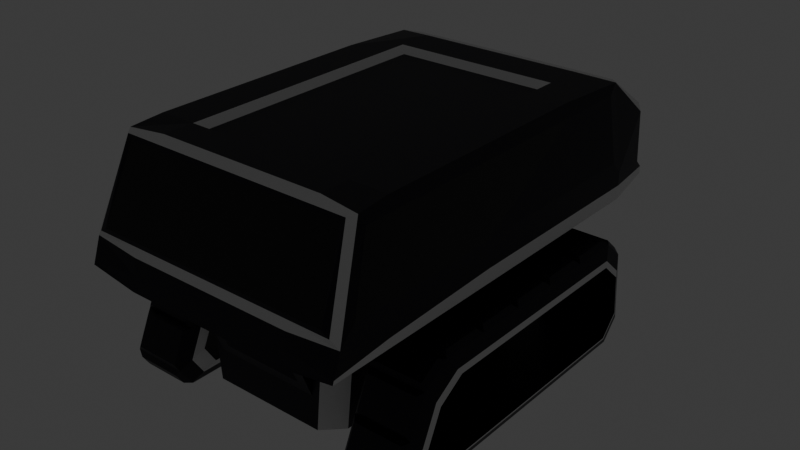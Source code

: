 # Source: Tank_Track.blend  (saved by Blender 4.1.24; exported with 4.5.12 LTS)
import bpy
from mathutils import Matrix  # noqa: F401  (used for matrix-valued properties, if any)

bpy.ops.wm.read_factory_settings(use_empty=True)
scene = bpy.context.scene
scene.name = 'Scene'

# ---- collections
col_modeling = bpy.data.collections.new('Modeling'); scene.collection.children.link(col_modeling)
col_export = bpy.data.collections.new('Export'); scene.collection.children.link(col_export)

# ---- materials (node trees are filled in below, after node groups)
mat_material_004 = bpy.data.materials.new('Material.004')
mat_material_004.alpha_threshold = 0.0
mat_material_004.use_transparent_shadow = False
mat_material_004.roughness = 0.5
mat_material_004.line_color = (0.0, 0.0, 0.0, 1.0)
mat_material_005 = bpy.data.materials.new('Material.005')
mat_material_005.use_transparent_shadow = False
mat_material_006 = bpy.data.materials.new('Material.006')
mat_material_006.use_transparent_shadow = False
mat_material_007 = bpy.data.materials.new('Material.007')
mat_material_007.use_transparent_shadow = False
mat_material = bpy.data.materials.new('Material')
mat_material.alpha_threshold = 0.0
mat_material.use_transparent_shadow = False
mat_material.roughness = 0.5
mat_material.line_color = (0.0, 0.0, 0.0, 1.0)
mat_material_001 = bpy.data.materials.new('Material.001')
mat_material_001.use_transparent_shadow = False

# ---- material node trees
mat_material_004.use_nodes = True; mat_material_004.node_tree.nodes.clear()
_N = mat_material_004.node_tree.nodes; _L = mat_material_004.node_tree.links
n0 = _N.new('ShaderNodeOutputMaterial'); n0.name = 'Material Output'; n0.location = (300, 300)
n1 = _N.new('ShaderNodeBsdfPrincipled'); n1.name = 'Principled BSDF'; n1.location = (10, 300)
n1.inputs[0].default_value = (0.001203, 0.0, 0.00664, 1.0)
n1.inputs[3].default_value = 1.45
_L.new(n1.outputs[0], n0.inputs[0])
n0.is_active_output = True
mat_material_005.use_nodes = True; mat_material_005.node_tree.nodes.clear()
_N = mat_material_005.node_tree.nodes; _L = mat_material_005.node_tree.links
n0 = _N.new('ShaderNodeBsdfPrincipled'); n0.name = 'Principled BSDF'; n0.location = (10, 300)
n1 = _N.new('ShaderNodeOutputMaterial'); n1.name = 'Material Output'; n1.location = (300, 300)
_L.new(n0.outputs[0], n1.inputs[0])
n1.is_active_output = True
mat_material_006.use_nodes = True; mat_material_006.node_tree.nodes.clear()
_N = mat_material_006.node_tree.nodes; _L = mat_material_006.node_tree.links
n0 = _N.new('ShaderNodeBsdfPrincipled'); n0.name = 'Principled BSDF'; n0.location = (10, 300)
n0.inputs[0].default_value = (0.0, 0.0, 0.0, 1.0)
n1 = _N.new('ShaderNodeOutputMaterial'); n1.name = 'Material Output'; n1.location = (300, 300)
_L.new(n0.outputs[0], n1.inputs[0])
n1.is_active_output = True
mat_material_007.use_nodes = True; mat_material_007.node_tree.nodes.clear()
_N = mat_material_007.node_tree.nodes; _L = mat_material_007.node_tree.links
n0 = _N.new('ShaderNodeBsdfPrincipled'); n0.name = 'Principled BSDF'; n0.location = (10, 300)
n0.inputs[0].default_value = (0.8001, 0.0, 0.5116, 1.0)
n0.inputs[27].default_value = (1.0, 0.0, 0.4941, 1.0)
n0.inputs[28].default_value = 10.0
n1 = _N.new('ShaderNodeOutputMaterial'); n1.name = 'Material Output'; n1.location = (300, 300)
_L.new(n0.outputs[0], n1.inputs[0])
n1.is_active_output = True
mat_material.use_nodes = True; mat_material.node_tree.nodes.clear()
_N = mat_material.node_tree.nodes; _L = mat_material.node_tree.links
n0 = _N.new('ShaderNodeOutputMaterial'); n0.name = 'Material Output'; n0.location = (300, 300)
n1 = _N.new('ShaderNodeBsdfPrincipled'); n1.name = 'Principled BSDF'; n1.location = (10, 300)
n1.inputs[0].default_value = (0.001203, 0.0, 0.00664, 1.0)
n1.inputs[3].default_value = 1.45
_L.new(n1.outputs[0], n0.inputs[0])
n0.is_active_output = True
mat_material_001.use_nodes = True; mat_material_001.node_tree.nodes.clear()
_N = mat_material_001.node_tree.nodes; _L = mat_material_001.node_tree.links
n0 = _N.new('ShaderNodeBsdfPrincipled'); n0.name = 'Principled BSDF'; n0.location = (10, 300)
n1 = _N.new('ShaderNodeOutputMaterial'); n1.name = 'Material Output'; n1.location = (300, 300)
_L.new(n0.outputs[0], n1.inputs[0])
n1.is_active_output = True

# ---- world
world_world = bpy.data.worlds.new('World'); scene.world = world_world
world_world.use_nodes = True; world_world.node_tree.nodes.clear()
_N = world_world.node_tree.nodes; _L = world_world.node_tree.links
n0 = _N.new('ShaderNodeOutputWorld'); n0.name = 'World Output'; n0.location = (300, 300)
n1 = _N.new('ShaderNodeBackground'); n1.name = 'Background'; n1.location = (10, 300)
n1.inputs[0].default_value = (0.05088, 0.05088, 0.05088, 1.0)
_L.new(n1.outputs[0], n0.inputs[0])
n0.is_active_output = True
world_world.color = (0.05088, 0.05088, 0.05088)
world_world.use_sun_shadow = False
world_world.sun_shadow_jitter_overblur = 0.0

# ---- meshes
me_cube_010 = bpy.data.meshes.new('Cube.010')
me_cube_010.from_pydata([(1.097, -2.064, 3.125), (0.0, -2.064, 3.494), (1.095, 3.112, 3.123), (0.0, 3.112, 3.494), (0.0, 3.112, -0.1104), (1.095, 3.112, 0.261), (1.097, -2.064, 0.2585), (0.0, -2.064, -0.1106), (1.802, 3.112, 1.692), (1.804, -2.064, 1.692), (0.598, -2.064, 3.391), (0.5982, 3.112, 3.392), (1.609, 3.112, 2.504), (1.607, -2.064, 2.503), (1.609, 3.112, 0.8795), (1.607, -2.064, 0.8805), (0.598, -2.064, -0.007589), (0.5982, 3.112, -0.008217), (1.094, 2.875, 3.121), (1.097, -1.829, 3.125), (0.0, -1.829, 3.494), (0.0, 2.875, 3.494), (0.0, 2.875, -0.1104), (0.0, -1.829, -0.1105), (1.097, -1.829, 0.2586), (1.094, 2.875, 0.2633), (1.804, -1.829, 1.692), (1.801, 2.875, 1.692), (0.598, -1.829, 3.392), (0.5985, 2.875, 3.393), (1.611, 2.875, 2.506), (1.607, -1.829, 2.503), (1.611, 2.875, 0.8782), (1.607, -1.829, 0.8804), (0.5985, 2.875, -0.009036), (0.598, -1.829, -0.007639), (0.0, 3.112, 1.692)], [], [(13, 31, 19, 0), (10, 0, 19, 28), (25, 5, 14, 32), (36, 3, 11), (1, 10, 28, 20), (9, 26, 31, 13), (15, 33, 26, 9), (4, 17, 34, 22), (6, 24, 33, 15), (17, 5, 25, 34), (32, 14, 8, 27), (23, 35, 16, 7), (27, 8, 12, 30), (35, 24, 6, 16), (21, 29, 11, 3), (29, 18, 2, 11), (35, 23, 22, 34), (25, 32, 33, 24), (27, 30, 31, 26), (29, 21, 20, 28), (32, 27, 26, 33), (24, 35, 34, 25), (30, 18, 19, 31), (18, 29, 28, 19), (30, 12, 2, 18), (11, 2, 36), (2, 12, 36), (12, 8, 36), (8, 14, 36), (14, 5, 36), (5, 17, 36), (17, 4, 36)])
me_cube_010.polygons.foreach_set('use_smooth', [True] * 32)
me_cube_010.polygons.foreach_set('material_index', [1, 1, 1, 2, 1, 1, 1, 1, 1, 1, 1, 1, 1, 1, 1, 1, 2, 2, 2, 2, 2, 2, 2, 2, 1, 2, 2, 2, 2, 2, 2, 2])
_uv = me_cube_010.uv_layers.new(name='UVMap')
_uv.uv.foreach_set('vector', [0.0, 0.0, 0.0, 0.0, 0.0, 0.0, 0.0, 0.0, 0.0, 0.0, 0.0, 0.0, 0.0, 0.0, 0.0, 0.0, 0.0, 0.0, 0.0, 0.0, 0.0, 0.0, 0.0, 0.0, 0.0, 0.0, 0.0, 0.0, 0.0, 0.0, 0.0, 0.0, 0.0, 0.0, 0.0, 0.0, 0.0, 0.0, 0.0, 0.0, 0.0, 0.0, 0.0, 0.0, 0.0, 0.0, 0.0, 0.0, 0.0, 0.0, 0.0, 0.0, 0.0, 0.0, 0.0, 0.0, 0.0, 0.0, 0.0, 0.0, 0.0, 0.0, 0.0, 0.0, 0.0, 0.0, 0.0, 0.0, 0.0, 0.0, 0.0, 0.0, 0.0, 0.0, 0.0, 0.0, 0.0, 0.0, 0.0, 0.0, 0.0, 0.0, 0.0, 0.0, 0.0, 0.0, 0.0, 0.0, 0.0, 0.0, 0.0, 0.0, 0.0, 0.0, 0.0, 0.0, 0.0, 0.0, 0.0, 0.0, 0.0, 0.0, 0.0, 0.0, 0.0, 0.0, 0.0, 0.0, 0.0, 0.0, 0.0, 0.0, 0.0, 0.0, 0.0, 0.0, 0.0, 0.0, 0.0, 0.0, 0.0, 0.0, 0.0, 0.0, 0.0, 0.0, 0.0, 0.0, 0.0, 0.0, 0.0, 0.0, 0.0, 0.0, 0.0, 0.0, 0.0, 0.0, 0.0, 0.0, 0.0, 0.0, 0.0, 0.0, 0.0, 0.0, 0.0, 0.0, 0.0, 0.0, 0.0, 0.0, 0.0, 0.0, 0.0, 0.0, 0.0, 0.0, 0.0, 0.0, 0.0, 0.0, 0.0, 0.0, 0.0, 0.0, 0.0, 0.0, 0.0, 0.0, 0.0, 0.0, 0.0, 0.0, 0.0, 0.0, 0.0, 0.0, 0.0, 0.0, 0.0, 0.0, 0.0, 0.0, 0.0, 0.0, 0.0, 0.0, 0.0, 0.0, 0.0, 0.0, 0.0, 0.0, 0.0, 0.0, 0.0, 0.0, 0.0, 0.0, 0.0, 0.0, 0.0, 0.0, 0.0, 0.0, 0.0, 0.0, 0.0, 0.0, 0.0, 0.0, 0.0, 0.0, 0.0, 0.0, 0.0, 0.0, 0.0, 0.0, 0.0, 0.0, 0.0, 0.0, 0.0, 0.0, 0.0, 0.0, 0.0, 0.0, 0.0, 0.0, 0.0, 0.0, 0.0, 0.0, 0.0, 0.0, 0.0, 0.0])
me_cube_010.materials.append(mat_material_004)
me_cube_010.materials.append(mat_material_005)
me_cube_010.materials.append(mat_material_006)
me_cube_010.update()
me_cube_009 = bpy.data.meshes.new('Cube.009')
me_cube_009.from_pydata([(1.105, 2.887, 3.185), (0.0, 2.887, 3.553), (0.0, 2.887, -0.1689), (1.105, 2.887, 0.1992), (1.86, 2.887, 1.692), (0.9628, -2.563, 2.993), (0.0, -2.563, 3.31), (0.9628, -2.563, 0.3912), (0.0, -2.563, 0.07433), (1.618, -2.563, 1.692), (0.0, -2.015, 1.692), (0.0, -1.397, 3.295), (0.0, -1.397, 0.08912), (0.9554, -1.404, 2.983), (0.9554, -1.404, 0.4011), (1.604, -1.398, 1.692), (0.5998, 2.887, 3.455), (0.5209, -2.563, 3.223), (0.5158, -1.393, 3.208), (1.656, 2.887, 2.55), (1.435, -2.563, 2.436), (1.418, -1.384, 2.427), (1.656, 2.887, 0.8335), (1.435, -2.563, 0.948), (1.418, -1.384, 0.9571), (0.5998, 2.887, -0.07101), (0.5209, -2.563, 0.1608), (0.5158, -1.393, 0.176), (0.2584, -1.393, 3.272), (1.557, -1.387, 1.33), (0.7527, -1.398, 0.2765), (1.202, -1.392, 2.749), (0.7527, -1.398, 3.107), (1.557, -1.387, 2.053), (1.202, -1.392, 0.6347), (0.2584, -1.393, 0.1118), (1.108, -2.393, 3.188), (1.046, -2.535, 3.105), (0.0, -2.535, 3.45), (0.0, -2.393, 3.554), (1.108, -2.393, 0.1954), (1.046, -2.535, 0.279), (0.0, -2.393, -0.1697), (0.0, -2.535, -0.06594), (1.862, -2.393, 1.692), (1.758, -2.535, 1.692), (0.5662, -2.535, 3.356), (0.5996, -2.393, 3.454), (1.56, -2.535, 2.501), (1.652, -2.393, 2.548), (1.56, -2.535, 0.8831), (1.652, -2.393, 0.8354), (0.5662, -2.535, 0.0278), (0.5996, -2.393, -0.07039)], [], [(39, 47, 16, 1), (48, 37, 5, 20), (40, 3, 22, 51), (44, 4, 19, 49), (41, 50, 23, 7), (45, 48, 20, 9), (52, 41, 7, 26), (37, 46, 17, 5), (7, 14, 30), (6, 11, 28), (5, 13, 31), (9, 15, 29), (10, 13, 32, 18, 28, 11), (10, 14, 34, 24, 29, 15), (10, 12, 35, 27, 30, 14), (10, 15, 33, 21, 31, 13), (17, 18, 32), (47, 36, 0, 16), (46, 38, 6, 17), (20, 21, 33), (51, 22, 4, 44), (23, 24, 34), (25, 3, 40, 53), (2, 25, 53, 42), (26, 27, 35), (50, 45, 9, 23), (43, 52, 26, 8), (27, 26, 30), (26, 7, 30), (18, 17, 28), (17, 6, 28), (21, 20, 31), (20, 5, 31), (24, 23, 29), (23, 9, 29), (13, 5, 32), (5, 17, 32), (15, 9, 33), (9, 20, 33), (14, 7, 34), (7, 23, 34), (12, 8, 35), (8, 26, 35), (47, 39, 38, 46), (51, 44, 45, 50), (53, 40, 41, 52), (49, 36, 37, 48), (36, 47, 46, 37), (44, 49, 48, 45), (40, 51, 50, 41), (42, 53, 52, 43), (49, 19, 0, 36)])
me_cube_009.polygons.foreach_set('use_smooth', [True] * 52)
me_cube_009.polygons.foreach_set('material_index', [2, 2, 2, 2, 2, 2, 2, 2, 2, 2, 2, 2, 3, 3, 3, 3, 2, 2, 2, 2, 2, 2, 2, 2, 2, 2, 2, 2, 2, 2, 2, 2, 2, 2, 2, 2, 2, 2, 2, 2, 2, 2, 2, 1, 1, 1, 1, 1, 1, 1, 1, 2])
_k = set([(5, 17), (5, 20), (6, 17), (7, 23), (7, 26), (8, 26), (9, 20), (9, 23), (11, 28), (12, 35), (13, 31), (13, 32), (14, 30), (14, 34), (15, 29), (15, 33), (18, 28), (18, 32), (21, 31), (21, 33), (24, 29), (24, 34), (27, 30), (27, 35), (36, 47), (36, 49), (37, 46), (37, 48), (38, 46), (39, 47), (40, 51), (40, 53), (41, 50), (41, 52), (42, 53), (43, 52), (44, 49), (44, 51), (45, 48), (45, 50)])
me_cube_009.attributes.new('sharp_edge', 'BOOLEAN', 'EDGE').data.foreach_set('value', [ (min(e.vertices), max(e.vertices)) in _k for e in me_cube_009.edges])
_uv = me_cube_009.uv_layers.new(name='UVMap')
_uv.uv.foreach_set('vector', [0.0, 0.0, 0.0, 0.0, 0.0, 0.0, 0.0, 0.0, 0.0, 0.0, 0.0, 0.0, 0.0, 0.0, 0.0, 0.0, 0.0, 0.0, 0.0, 0.0, 0.0, 0.0, 0.0, 0.0, 0.0, 0.0, 0.0, 0.0, 0.0, 0.0, 0.0, 0.0, 0.0, 0.0, 0.0, 0.0, 0.0, 0.0, 0.0, 0.0, 0.0, 0.0, 0.0, 0.0, 0.0, 0.0, 0.0, 0.0, 0.0, 0.0, 0.0, 0.0, 0.0, 0.0, 0.0, 0.0, 0.0, 0.0, 0.0, 0.0, 0.0, 0.0, 0.0, 0.0, 0.0, 0.0, 0.0, 0.0, 0.0, 0.0, 0.0, 0.0, 0.0, 0.0, 0.0, 0.0, 0.0, 0.0, 0.0, 0.0, 0.0, 0.0, 0.0, 0.0, 0.0, 0.0, 0.0, 0.0, 0.0, 0.0, 0.0, 0.0, 0.0, 0.0, 0.0, 0.0, 0.0, 0.0, 0.0, 0.0, 0.0, 0.0, 0.0, 0.0, 0.0, 0.0, 0.0, 0.0, 0.0, 0.0, 0.0, 0.0, 0.0, 0.0, 0.0, 0.0, 0.0, 0.0, 0.0, 0.0, 0.0, 0.0, 0.0, 0.0, 0.0, 0.0, 0.0, 0.0, 0.0, 0.0, 0.0, 0.0, 0.0, 0.0, 0.0, 0.0, 0.0, 0.0, 0.0, 0.0, 0.0, 0.0, 0.0, 0.0, 0.0, 0.0, 0.0, 0.0, 0.0, 0.0, 0.0, 0.0, 0.0, 0.0, 0.0, 0.0, 0.0, 0.0, 0.0, 0.0, 0.0, 0.0, 0.0, 0.0, 0.0, 0.0, 0.0, 0.0, 0.0, 0.0, 0.0, 0.0, 0.0, 0.0, 0.0, 0.0, 0.0, 0.0, 0.0, 0.0, 0.0, 0.0, 0.0, 0.0, 0.0, 0.0, 0.0, 0.0, 0.0, 0.0, 0.0, 0.0, 0.0, 0.0, 0.0, 0.0, 0.0, 0.0, 0.0, 0.0, 0.0, 0.0, 0.0, 0.0, 0.0, 0.0, 0.0, 0.0, 0.0, 0.0, 0.0, 0.0, 0.0, 0.0, 0.0, 0.0, 0.0, 0.0, 0.0, 0.0, 0.0, 0.0, 0.0, 0.0, 0.0, 0.0, 0.0, 0.0, 0.0, 0.0, 0.0, 0.0, 0.0, 0.0, 0.0, 0.0, 0.0, 0.0, 0.0, 0.0, 0.0, 0.0, 0.0, 0.0, 0.0, 0.0, 0.0, 0.0, 0.0, 0.0, 0.0, 0.0, 0.0, 0.0, 0.0, 0.0, 0.0, 0.0, 0.0, 0.0, 0.0, 0.0, 0.0, 0.0, 0.0, 0.0, 0.0, 0.0, 0.0, 0.0, 0.0, 0.0, 0.0, 0.0, 0.0, 0.0, 0.0, 0.0, 0.0, 0.0, 0.0, 0.0, 0.0, 0.0, 0.0, 0.0, 0.0, 0.0, 0.0, 0.0, 0.0, 0.0, 0.0, 0.0, 0.0, 0.0, 0.0, 0.0, 0.0, 0.0, 0.0, 0.0, 0.0, 0.0, 0.0, 0.0, 0.0, 0.0, 0.0, 0.0, 0.0, 0.0, 0.0, 0.0, 0.0, 0.0, 0.0, 0.0, 0.0, 0.0, 0.0, 0.0, 0.0, 0.0, 0.0, 0.0, 0.0, 0.0, 0.0, 0.0, 0.0, 0.0, 0.0, 0.0, 0.0, 0.0, 0.0, 0.0, 0.0, 0.0, 0.0, 0.0, 0.0, 0.0, 0.0, 0.0, 0.0, 0.0, 0.0, 0.0, 0.0, 0.0, 0.0, 0.0, 0.0, 0.0, 0.0, 0.0, 0.0, 0.0, 0.0, 0.0, 0.0, 0.0, 0.0, 0.0, 0.0, 0.0, 0.0, 0.0, 0.0, 0.0, 0.0, 0.0, 0.0, 0.0, 0.0, 0.0, 0.0, 0.0, 0.0, 0.0, 0.0, 0.0])
me_cube_009.materials.append(mat_material_004)
me_cube_009.materials.append(mat_material_005)
me_cube_009.materials.append(mat_material_006)
me_cube_009.materials.append(mat_material_007)
me_cube_009.update()
me_cube_008 = bpy.data.meshes.new('Cube.008')
me_cube_008.from_pydata([(1.045, -1.219, 2.907), (0.0, -1.219, 3.295), (1.058, 3.207, 2.922), (0.0, 3.207, 3.314), (0.0, 3.207, 0.1538), (1.058, 3.207, 0.4617), (1.045, -1.219, 0.4766), (0.0, -1.219, 0.08903), (0.0, 3.207, 1.692), (1.623, 3.207, 1.692), (1.603, -1.219, 1.692), (0.0, -1.219, 1.692), (0.0, 3.207, 2.461), (1.473, 3.207, 2.371), (1.456, -1.219, 2.363), (0.0, -1.219, 2.461), (0.5892, -1.219, 3.183), (0.5964, 3.207, 3.201), (0.5892, -1.219, 0.2013), (0.5626, 3.207, 0.2686), (0.8563, -1.219, 1.692), (0.8563, 3.207, 1.692), (0.7094, -1.219, 2.404), (0.7094, 3.207, 2.404), (1.473, 3.207, 1.013), (1.456, -1.219, 1.021), (0.0, -1.219, 0.9229), (0.0, 3.207, 0.9229), (0.7094, 3.207, 0.9803), (0.7094, -1.219, 0.9803), (1.057, 2.98, 2.921), (1.046, -0.9929, 2.908), (0.0, -0.9929, 3.296), (0.0, 2.98, 3.313), (0.0, 2.979, 0.1505), (0.0, -0.9906, 0.09237), (1.046, -0.993, 0.4758), (1.057, 2.98, 0.4625), (1.604, -0.993, 1.692), (1.621, 2.98, 1.692), (1.473, 2.98, 2.371), (1.457, -0.9929, 2.364), (0.564, 2.979, 0.2652), (0.5879, -0.9899, 0.2047), (0.5896, -0.9929, 3.184), (0.5961, 2.98, 3.2), (1.473, 2.98, 1.013), (1.457, -0.993, 1.02), (2.144, -0.9994, -3.163), (2.155, 2.973, -3.176), (2.57, 2.973, -2.626), (2.554, -0.9994, -2.618)], [], [(14, 41, 31, 0), (23, 12, 3, 17), (16, 0, 31, 44), (22, 14, 0, 16), (37, 5, 24, 46), (29, 25, 10, 20), (28, 27, 8, 21), (20, 10, 14, 22), (10, 38, 41, 14), (21, 8, 12, 23), (9, 21, 23, 13), (11, 20, 22, 15), (24, 28, 21, 9), (26, 29, 20, 11), (6, 36, 47, 25), (15, 22, 16, 1), (13, 23, 17, 2), (1, 16, 44, 32), (7, 18, 29, 26), (5, 19, 28, 24), (19, 4, 27, 28), (25, 47, 38, 10), (18, 6, 25, 29), (19, 5, 37, 42), (4, 19, 42, 34), (35, 43, 18, 7), (46, 24, 9, 39), (39, 9, 13, 40), (43, 36, 6, 18), (33, 45, 17, 3), (45, 30, 2, 17), (46, 47, 51, 50), (45, 33, 32, 44), (43, 35, 34, 42), (39, 40, 41, 38), (46, 39, 38, 47), (36, 43, 42, 37), (40, 30, 31, 41), (30, 45, 44, 31), (40, 13, 2, 30), (36, 37, 49, 48), (47, 36, 48, 51), (37, 46, 50, 49)])
me_cube_008.polygons.foreach_set('use_smooth', [True] * 43)
me_cube_008.polygons.foreach_set('material_index', [1, 2, 1, 2, 1, 2, 2, 2, 1, 2, 2, 2, 2, 2, 1, 2, 2, 1, 2, 2, 2, 1, 2, 1, 1, 1, 1, 1, 1, 1, 1, 2, 2, 2, 2, 2, 2, 2, 2, 1, 2, 2, 2])
_k = set([(36, 37), (36, 47), (36, 48), (37, 46), (37, 49), (46, 47), (46, 50), (47, 51), (48, 49), (50, 51)])
me_cube_008.attributes.new('sharp_edge', 'BOOLEAN', 'EDGE').data.foreach_set('value', [ (min(e.vertices), max(e.vertices)) in _k for e in me_cube_008.edges])
_uv = me_cube_008.uv_layers.new(name='UVMap')
_uv.uv.foreach_set('vector', [0.0, 0.0, 0.0, 0.0, 0.0, 0.0, 0.0, 0.0, 0.0, 0.0, 0.0, 0.0, 0.0, 0.0, 0.0, 0.0, 0.0, 0.0, 0.0, 0.0, 0.0, 0.0, 0.0, 0.0, 0.0, 0.0, 0.0, 0.0, 0.0, 0.0, 0.0, 0.0, 0.0, 0.0, 0.0, 0.0, 0.0, 0.0, 0.0, 0.0, 0.0, 0.0, 0.0, 0.0, 0.0, 0.0, 0.0, 0.0, 0.0, 0.0, 0.0, 0.0, 0.0, 0.0, 0.0, 0.0, 0.0, 0.0, 0.0, 0.0, 0.0, 0.0, 0.0, 0.0, 0.0, 0.0, 0.0, 0.0, 0.0, 0.0, 0.0, 0.0, 0.0, 0.0, 0.0, 0.0, 0.0, 0.0, 0.0, 0.0, 0.0, 0.0, 0.0, 0.0, 0.0, 0.0, 0.0, 0.0, 0.0, 0.0, 0.0, 0.0, 0.0, 0.0, 0.0, 0.0, 0.0, 0.0, 0.0, 0.0, 0.0, 0.0, 0.0, 0.0, 0.0, 0.0, 0.0, 0.0, 0.0, 0.0, 0.0, 0.0, 0.0, 0.0, 0.0, 0.0, 0.0, 0.0, 0.0, 0.0, 0.0, 0.0, 0.0, 0.0, 0.0, 0.0, 0.0, 0.0, 0.0, 0.0, 0.0, 0.0, 0.0, 0.0, 0.0, 0.0, 0.0, 0.0, 0.0, 0.0, 0.0, 0.0, 0.0, 0.0, 0.0, 0.0, 0.0, 0.0, 0.0, 0.0, 0.0, 0.0, 0.0, 0.0, 0.0, 0.0, 0.0, 0.0, 0.0, 0.0, 0.0, 0.0, 0.0, 0.0, 0.0, 0.0, 0.0, 0.0, 0.0, 0.0, 0.0, 0.0, 0.0, 0.0, 0.0, 0.0, 0.0, 0.0, 0.0, 0.0, 0.0, 0.0, 0.0, 0.0, 0.0, 0.0, 0.0, 0.0, 0.0, 0.0, 0.0, 0.0, 0.0, 0.0, 0.0, 0.0, 0.0, 0.0, 0.0, 0.0, 0.0, 0.0, 0.0, 0.0, 0.0, 0.0, 0.0, 0.0, 0.0, 0.0, 0.0, 0.0, 0.0, 0.0, 0.0, 0.0, 0.0, 0.0, 0.0, 0.0, 0.0, 0.0, 0.0, 0.0, 0.0, 0.0, 0.0, 0.0, 0.0, 0.0, 0.0, 0.0, 0.0, 0.0, 0.0, 0.0, 0.0, 0.0, 0.0, 0.0, 0.0, 0.0, 0.0, 0.0, 0.0, 0.0, 0.0, 0.0, 0.0, 0.0, 0.0, 0.0, 0.0, 0.0, 0.0, 0.0, 0.0, 0.0, 0.0, 0.0, 0.0, 0.0, 0.0, 0.0, 0.0, 0.0, 0.0, 0.0, 0.0, 0.0, 0.0, 0.0, 0.0, 0.0, 0.0, 0.0, 0.0, 0.0, 0.0, 0.0, 0.0, 0.0, 0.0, 0.0, 0.0, 0.0, 0.0, 0.0, 0.0, 0.0, 0.0, 0.0, 0.0, 0.0, 0.0, 0.0, 0.0, 0.0, 0.0, 0.0, 0.0, 0.0, 0.0, 0.0, 0.0, 0.0, 0.0, 0.0, 0.0, 0.0, 0.0, 0.0, 0.0, 0.0, 0.0, 0.0, 0.0, 0.0, 0.0, 0.0, 0.0, 0.0, 0.0, 0.0, 0.0, 0.0, 0.0, 0.0, 0.0, 0.0, 0.0, 0.0, 0.0, 0.0, 0.0, 0.0, 0.0, 0.0, 0.0, 0.0, 0.0, 0.0, 0.0, 0.0])
me_cube_008.materials.append(mat_material_004)
me_cube_008.materials.append(mat_material_005)
me_cube_008.materials.append(mat_material_006)
me_cube_008.update()
me_cube_001 = bpy.data.meshes.new('Cube.001')
me_cube_001.from_pydata([(2.668, 0.0, 4.768e-07), (2.668, -8.662, 4.768e-07), (0.0, -8.662, 4.768e-07), (0.0, 0.0, 4.768e-07), (2.668, -8.718, -0.2968), (0.0, -8.718, -0.2968)], [], [(2, 1, 0, 3), (1, 2, 5, 4), (1, 4, 0), (3, 0, 4, 5)])
_uv = me_cube_001.uv_layers.new(name='UVMap')
_uv.uv.foreach_set('vector', [0.0, 0.0, 0.3671, 0.6568, 0.3671, 0.4684, 0.0, 0.0, 0.3671, 0.6568, 0.0, 0.0, 0.0, 0.0, 0.3671, 0.6568, 0.3671, 0.6568, 0.3671, 0.6568, 0.3671, 0.4684, 0.0, 0.0, 0.3671, 0.4684, 0.3671, 0.6568, 0.0, 0.0])
me_cube_001.materials.append(mat_material_004)
me_cube_001.materials.append(mat_material_005)
me_cube_001.materials.append(mat_material_006)
me_cube_001.update()
me_cube_003 = bpy.data.meshes.new('Cube.003')
me_cube_003.from_pydata([(2.668, 5.001, 4.11), (2.668, -3.662, 4.11), (0.0, -3.662, 4.11), (0.0, 5.001, 4.11), (2.962, 4.125, 0.0), (1.83, -4.477, 0.0), (4.721, 4.125, 0.2675), (4.267, 4.125, 4.311), (4.397, -3.956, 3.876), (4.721, -4.477, 0.2675), (2.962, -5.377, 3.992), (0.0, -5.377, 3.992), (0.0, -6.622, 0.0), (1.83, -5.49, 0.0), (4.397, -4.956, 3.876), (4.721, -6.622, 0.2675), (2.962, 9.802, 2.707), (0.0, 9.802, 2.707), (2.962, 9.802, 0.0), (0.0, 9.802, 0.0), (4.267, 9.265, 0.2675), (3.939, 9.341, 2.723), (2.962, 6.963, 0.0), (0.0, 6.638, 4.311), (0.0, 6.963, 0.0), (4.721, 6.963, 0.2675), (2.962, 6.638, 4.311), (4.397, 6.528, 3.876), (4.721, 4.125, 1.23), (4.721, -4.477, 1.665), (0.0, -6.435, 1.03), (2.962, -6.431, 1.548), (4.721, -5.776, 1.665), (2.962, 9.802, 0.7722), (0.0, 9.802, 0.7722), (3.957, 9.385, 1.313), (4.721, 6.528, 1.665), (4.267, -3.956, 4.311), (4.397, 4.125, 3.876), (3.944, -5.377, 3.992), (3.939, 7.416, 4.06), (4.195, -6.431, 1.548), (4.721, 6.963, 1.23), (4.721, 4.125, 1.665), (4.721, -4.477, 1.23), (2.962, -5.004, 4.311), (0.0, -5.004, 4.311), (4.295, -5.117, 4.218), (4.721, -6.327, 1.122), (2.962, -6.435, 1.03), (0.0, -6.431, 1.548), (2.962, -4.477, 0.0), (0.0, -5.49, 0.0), (2.962, -6.622, 0.0), (2.962, -5.348, 4.152), (0.0, -5.348, 4.152), (4.106, -5.348, 4.152), (4.458, -6.415, 1.389), (2.962, -6.415, 1.389), (0.0, -6.415, 1.389), (2.962, -0.1759, 0.0), (4.721, -0.1759, 0.2675), (4.721, -0.1759, 1.23), (4.721, -0.1759, 1.665), (4.721, -4.477, 0.5825), (2.962, -6.529, 0.5152), (4.721, -6.579, 0.3939), (0.0, 9.802, 0.3861), (4.721, 6.963, 0.7486), (4.721, 4.125, 0.7486), (0.0, -6.529, 0.5152), (2.962, 9.802, 0.3861), (4.267, 9.265, 0.5199), (4.721, -0.1759, 0.7486), (4.346, 8.862, 0.8523), (4.28, 8.862, 2.638), (4.288, 6.963, 4.167), (0.0, 7.252, 4.148), (2.962, 7.249, 4.141), (2.962, 9.802, 1.104), (0.0, 9.802, 1.104), (2.962, -3.956, 4.311), (0.0, -3.956, 4.311), (2.962, 5.295, 4.311), (0.0, 5.295, 4.311), (0.0, -4.477, 0.0), (0.0, -0.1759, 0.0), (2.668, 5.001, 0.2167), (2.668, -3.662, 0.2167), (0.0, -3.662, 0.2167), (0.0, 5.001, 0.2167), (2.125, 3.237, 0.2167), (2.125, -1.898, 0.2167), (0.0, -1.898, 0.2167), (0.0, 3.237, 0.2167)], [], [(22, 18, 20, 25), (9, 15, 53, 51), (81, 37, 7, 83), (24, 19, 18, 22), (60, 61, 9, 51), (82, 46, 45, 81), (81, 45, 47, 37), (64, 66, 15, 9), (80, 17, 16, 79), (71, 72, 20, 18), (40, 21, 16, 78), (42, 74, 75, 76), (78, 16, 17, 77), (83, 26, 23, 84), (7, 76, 26, 83), (4, 22, 25, 6), (69, 68, 42, 28), (68, 72, 74, 42), (16, 21, 35, 79), (67, 34, 33, 71), (65, 66, 48, 49), (65, 49, 30, 70), (73, 69, 28, 62), (38, 7, 37, 8), (8, 37, 47, 14), (27, 76, 7, 38), (14, 47, 48, 32), (36, 42, 76, 27), (43, 28, 42, 36), (32, 48, 44, 29), (63, 62, 28, 43), (54, 45, 46, 55), (56, 47, 45, 54), (57, 48, 47, 56), (58, 49, 48, 57), (59, 30, 49, 58), (13, 53, 12, 52), (5, 51, 53, 13), (50, 59, 58, 31), (31, 58, 57, 41), (41, 57, 56, 39), (39, 56, 54, 10), (10, 54, 55, 11), (38, 43, 36, 27), (29, 44, 62, 63), (64, 73, 62, 44), (4, 6, 61, 60), (43, 38, 63), (9, 61, 73, 64), (61, 6, 69, 73), (53, 65, 70, 12), (53, 15, 66, 65), (19, 67, 71, 18), (25, 20, 72, 68), (6, 25, 68, 69), (33, 74, 72, 71), (44, 48, 66, 64), (21, 75, 74, 35), (40, 76, 75, 21), (77, 23, 26, 78), (78, 26, 76, 40), (35, 74, 33, 79), (79, 33, 34, 80), (2, 82, 81, 1), (0, 83, 84, 3), (1, 81, 83, 0), (8, 14, 32, 29, 63, 38), (10, 11, 50, 31, 41, 39), (85, 5, 13, 52), (86, 60, 51, 5), (85, 86, 5), (4, 24, 22), (60, 86, 24, 4), (1, 0, 87, 88), (0, 3, 90, 87), (2, 1, 88, 89), (89, 88, 87, 90), (93, 94, 91, 92)])
me_cube_003.polygons.foreach_set('material_index', [0, 0, 0, 0, 0, 0, 0, 1, 0, 0, 0, 0, 0, 0, 0, 0, 0, 0, 0, 0, 0, 0, 0, 0, 0, 0, 0, 0, 0, 0, 0, 1, 1, 1, 1, 1, 0, 0, 0, 0, 0, 0, 0, 0, 0, 0, 0, 0, 1, 1, 0, 0, 0, 1, 1, 0, 0, 1, 1, 1, 1, 1, 1, 1, 1, 1, 2, 2, 0, 0, 0, 0, 0, 2, 2, 2, 2, 2])
_uv = me_cube_003.uv_layers.new(name='UVMap')
_uv.uv.foreach_set('vector', [0.0, 0.0, 0.0, 0.0, 0.0, 0.0, 0.0, 0.0, 0.0, 0.0, 0.0, 0.0, 0.0, 0.0, 0.0, 0.0, 0.4076, 0.7348, 0.4076, 0.7348, 0.4076, 0.5144, 0.4076, 0.5144, 0.0, 0.0, 0.0, 0.0, 0.4076, 0.5144, 0.4076, 0.5144, 0.0, 0.0, 0.0, 0.0, 0.0, 0.0, 0.0, 0.0, 0.0, 0.0, 0.0, 0.0, 0.4076, 0.7348, 0.4076, 0.7348, 0.4076, 0.7348, 0.4076, 0.7348, 0.4076, 0.7348, 0.4076, 0.7348, 0.0, 0.0, 0.0, 0.0, 0.0, 0.0, 0.0, 0.0, 0.0, 0.0, 0.0, 0.0, 0.4076, 0.5144, 0.4076, 0.5144, 0.4076, 0.5144, 0.4076, 0.5144, 0.4076, 0.5144, 0.4076, 0.5144, 0.4076, 0.5144, 0.4076, 0.5144, 0.4076, 0.5144, 0.4076, 0.5144, 0.0, 0.0, 0.0, 0.0, 0.0, 0.0, 0.0, 0.0, 0.4076, 0.5144, 0.4076, 0.5144, 0.0, 0.0, 0.0, 0.0, 0.4076, 0.5144, 0.4076, 0.5144, 0.0, 0.0, 0.0, 0.0, 0.4076, 0.5144, 0.4076, 0.5144, 0.4076, 0.5144, 0.4076, 0.5144, 0.0, 0.0, 0.0, 0.0, 0.0, 0.0, 0.0, 0.0, 0.0, 0.0, 0.0, 0.0, 0.0, 0.0, 0.0, 0.0, 0.0, 0.0, 0.0, 0.0, 0.0, 0.0, 0.0, 0.0, 0.4076, 0.5144, 0.4076, 0.5144, 0.4076, 0.5144, 0.4076, 0.5144, 0.0, 0.0, 0.0, 0.0, 0.4076, 0.5144, 0.4076, 0.5144, 0.4076, 0.7348, 0.4076, 0.7348, 0.4076, 0.7348, 0.4076, 0.7348, 0.4076, 0.7348, 0.4076, 0.7348, 0.0, 0.0, 0.0, 0.0, 0.0, 0.0, 0.0, 0.0, 0.0, 0.0, 0.0, 0.0, 0.0, 0.0, 0.0, 0.0, 0.0, 0.0, 0.0, 0.0, 0.0, 0.0, 0.0, 0.0, 0.0, 0.0, 0.0, 0.0, 0.0, 0.0, 0.0, 0.0, 0.0, 0.0, 0.0, 0.0, 0.0, 0.0, 0.0, 0.0, 0.0, 0.0, 0.0, 0.0, 0.0, 0.0, 0.0, 0.0, 0.0, 0.0, 0.0, 0.0, 0.0, 0.0, 0.0, 0.0, 0.0, 0.0, 0.0, 0.0, 0.0, 0.0, 0.0, 0.0, 0.0, 0.0, 0.0, 0.0, 0.0, 0.0, 0.0, 0.0, 0.0, 0.0, 0.0, 0.0, 0.4076, 0.7348, 0.4076, 0.7348, 0.0, 0.0, 0.0, 0.0, 0.4076, 0.7348, 0.4076, 0.7348, 0.4076, 0.7348, 0.4076, 0.7348, 0.4076, 0.7348, 0.4076, 0.7348, 0.4076, 0.7348, 0.4076, 0.7348, 0.4076, 0.7348, 0.4076, 0.7348, 0.4076, 0.7348, 0.4076, 0.7348, 0.0, 0.0, 0.0, 0.0, 0.4076, 0.7348, 0.4076, 0.7348, 0.2518, 0.4539, 0.4076, 0.7348, 0.0, 0.0, 0.0, 0.0, 0.2518, 0.4539, 0.4076, 0.7348, 0.4076, 0.7348, 0.2518, 0.4539, 0.0, 0.0, 0.0, 0.0, 0.4076, 0.7348, 0.4076, 0.7348, 0.4076, 0.7348, 0.4076, 0.7348, 0.4076, 0.7348, 0.4076, 0.7348, 0.4076, 0.7348, 0.4076, 0.7348, 0.4076, 0.7348, 0.4076, 0.7348, 0.4076, 0.7348, 0.4076, 0.7348, 0.4076, 0.7348, 0.4076, 0.7348, 0.4076, 0.7348, 0.4076, 0.7348, 0.0, 0.0, 0.0, 0.0, 0.0, 0.0, 0.0, 0.0, 0.0, 0.0, 0.0, 0.0, 0.0, 0.0, 0.0, 0.0, 0.0, 0.0, 0.0, 0.0, 0.0, 0.0, 0.0, 0.0, 0.0, 0.0, 0.0, 0.0, 0.0, 0.0, 0.0, 0.0, 0.0, 0.0, 0.0, 0.0, 0.0, 0.0, 0.0, 0.0, 0.0, 0.0, 0.0, 0.0, 0.0, 0.0, 0.0, 0.0, 0.0, 0.0, 0.0, 0.0, 0.0, 0.0, 0.0, 0.0, 0.0, 0.0, 0.4076, 0.7348, 0.4076, 0.7348, 0.0, 0.0, 0.0, 0.0, 0.4076, 0.7348, 0.4076, 0.7348, 0.4076, 0.7348, 0.4076, 0.7348, 0.0, 0.0, 0.0, 0.0, 0.4076, 0.5144, 0.4076, 0.5144, 0.0, 0.0, 0.0, 0.0, 0.0, 0.0, 0.0, 0.0, 0.0, 0.0, 0.0, 0.0, 0.0, 0.0, 0.0, 0.0, 0.4076, 0.5144, 0.4076, 0.5144, 0.4076, 0.5144, 0.4076, 0.5144, 0.0, 0.0, 0.0, 0.0, 0.0, 0.0, 0.0, 0.0, 0.4076, 0.5144, 0.4076, 0.5144, 0.4076, 0.5144, 0.4076, 0.5144, 0.4076, 0.5144, 0.4076, 0.5144, 0.4076, 0.5144, 0.4076, 0.5144, 0.0, 0.0, 0.0, 0.0, 0.4076, 0.5144, 0.4076, 0.5144, 0.4076, 0.5144, 0.4076, 0.5144, 0.4076, 0.5144, 0.4076, 0.5144, 0.4076, 0.5144, 0.4076, 0.5144, 0.4076, 0.5144, 0.4076, 0.5144, 0.4076, 0.5144, 0.4076, 0.5144, 0.0, 0.0, 0.0, 0.0, 0.0, 0.0, 0.0, 0.0, 0.4076, 0.7348, 0.3671, 0.6568, 0.3671, 0.4684, 0.4076, 0.5144, 0.0, 0.0, 0.0, 0.0, 0.3671, 0.6568, 0.4076, 0.7348, 0.4076, 0.5144, 0.3671, 0.4684, 0.0, 0.0, 0.0, 0.0, 0.0, 0.0, 0.0, 0.0, 0.0, 0.0, 0.0, 0.0, 0.4076, 0.7348, 0.0, 0.0, 0.0, 0.0, 0.4076, 0.7348, 0.4076, 0.7348, 0.4076, 0.7348, 0.0, 0.0, 0.2518, 0.4539, 0.2518, 0.4539, 0.0, 0.0, 0.0, 0.0, 0.0, 0.0, 0.0, 0.0, 0.2518, 0.4539, 0.0, 0.0, 0.0, 0.0, 0.2518, 0.4539, 0.0, 0.0, 0.0, 0.0, 0.4076, 0.5144, 0.0, 0.0, 0.0, 0.0, 0.0, 0.0, 0.0, 0.0, 0.3671, 0.6568, 0.3671, 0.4684, 0.3671, 0.4684, 0.3671, 0.6568, 0.3671, 0.4684, 0.0, 0.0, 0.0, 0.0, 0.3671, 0.4684, 0.0, 0.0, 0.3671, 0.6568, 0.3671, 0.6568, 0.0, 0.0, 0.0, 0.0, 0.0, 0.0, 0.0, 0.0, 0.0, 0.0, 0.0, 0.0, 0.0, 0.0, 0.0, 0.0, 0.0, 0.0])
me_cube_003.materials.append(mat_material_004)
me_cube_003.materials.append(mat_material_005)
me_cube_003.materials.append(mat_material_006)
me_cube_003.update()
me_cube_002 = bpy.data.meshes.new('Cube.002')
me_cube_002.from_pydata([(0.9697, -4.263, 2.669), (0.0, -4.19, 1.87), (0.0, 4.412, 0.7379), (1.83, -4.19, 4.405), (0.9697, -4.637, 3.606), (0.0, 7.25, 4.405), (0.0, -4.19, 0.7379), (0.0, -5.203, 4.405), (5.368, -4.289, 0.0), (5.368, -4.708, 0.6478), (5.368, -3.543, 3.237), (5.368, -2.632, 3.823), (5.368, 6.705, 0.6829), (5.368, 6.081, 0.0), (5.368, 5.752, 3.823), (5.368, 6.483, 3.156), (3.395, 6.483, 3.156), (3.395, 5.752, 3.823), (3.395, -4.708, 0.6478), (3.395, -4.289, 0.0), (3.395, 6.081, 0.0), (3.395, 6.705, 0.6829), (3.395, -2.632, 3.823), (3.395, -3.543, 3.237), (5.631, 6.115, 1.226), (5.631, 5.493, 0.5416), (5.631, 5.254, 3.282), (5.631, 5.986, 2.616), (5.631, -3.186, 2.701), (5.631, -2.27, 3.282), (5.631, -3.479, 0.5416), (5.631, -3.886, 1.195), (3.131, -3.886, 1.195), (3.131, -3.479, 0.5416), (3.131, -2.27, 3.282), (3.131, -3.186, 2.701), (3.131, 5.986, 2.616), (3.131, 5.254, 3.282), (3.131, 5.493, 0.5416), (3.131, 6.115, 1.226), (5.368, 4.075, 3.823), (5.368, 2.398, 3.823), (5.368, 0.7214, 3.823), (5.368, -0.9555, 3.823), (5.631, -0.7657, 3.282), (5.631, 0.7391, 3.282), (5.631, 2.244, 3.282), (5.631, 3.749, 3.282), (3.395, 4.075, 3.823), (3.395, 2.398, 3.823), (3.395, 0.7214, 3.823), (3.395, -0.9555, 3.823), (3.131, 3.749, 3.282), (3.131, 2.244, 3.282), (3.131, 0.7391, 3.282), (3.131, -0.7657, 3.282), (5.368, -2.215, 0.0), (5.368, -0.141, 0.0), (5.368, 1.933, 0.0), (5.368, 4.007, 0.0), (5.631, 3.699, 0.5416), (5.631, 1.904, 0.5416), (5.631, 0.1099, 0.5416), (5.631, -1.684, 0.5416), (3.395, -2.215, 0.0), (3.395, -0.141, 0.0), (3.395, 1.933, 0.0), (3.395, 4.007, 0.0), (3.131, -1.684, 0.5416), (3.131, 0.1099, 0.5416), (3.131, 1.904, 0.5416), (3.131, 3.699, 0.5416), (5.368, -4.126, 1.942), (3.395, -4.126, 1.942), (5.631, -3.536, 1.948), (3.131, -3.536, 1.948), (5.368, 6.594, 1.919), (5.631, 6.05, 1.921), (3.395, 6.594, 1.919), (3.131, 6.05, 1.921), (3.548, -2.368, -0.1532), (5.215, -2.368, -0.1532), (5.215, -4.136, -0.1532), (3.548, -4.136, -0.1532), (3.548, 6.733, 2.085), (3.548, 6.649, 3.017), (5.215, 6.649, 3.017), (5.215, 6.733, 2.085), (5.215, -1.108, 3.977), (3.548, -1.108, 3.977), (3.548, -2.48, 3.977), (5.215, -2.48, 3.977), (5.215, -4.203, 2.145), (5.215, -3.746, 3.16), (3.548, -3.746, 3.16), (3.548, -4.203, 2.145), (3.548, 5.969, 3.833), (5.215, 5.969, 3.833), (5.215, 6.474, 3.372), (3.548, 6.474, 3.372), (3.548, -4.501, 0.04517), (5.215, -4.501, 0.04517), (5.215, -4.754, 0.4362), (3.548, -4.754, 0.4362), (5.215, 6.297, 0.009625), (3.548, 6.297, 0.009625), (3.548, 6.715, 0.4667), (5.215, 6.715, 0.4667), (5.215, -2.844, 3.869), (3.548, -2.844, 3.869), (3.548, -3.498, 3.448), (5.215, -3.498, 3.448), (5.215, 5.599, 3.977), (3.548, 5.599, 3.977), (3.548, 4.228, 3.977), (5.215, 4.228, 3.977), (5.215, 3.922, 3.977), (3.548, 3.922, 3.977), (3.548, 2.551, 3.977), (5.215, 2.551, 3.977), (5.215, 2.245, 3.977), (3.548, 2.245, 3.977), (3.548, 0.8744, 3.977), (5.215, 0.8744, 3.977), (5.215, 0.5685, 3.977), (3.548, 0.5685, 3.977), (3.548, -0.8025, 3.977), (5.215, -0.8025, 3.977), (3.548, 5.928, -0.1532), (5.215, 5.928, -0.1532), (5.215, 4.16, -0.1532), (3.548, 4.16, -0.1532), (3.548, 3.854, -0.1532), (5.215, 3.854, -0.1532), (5.215, 2.086, -0.1532), (3.548, 2.086, -0.1532), (3.548, 1.78, -0.1532), (5.215, 1.78, -0.1532), (5.215, 0.01197, -0.1532), (3.548, 0.01197, -0.1532), (3.548, -0.294, -0.1532), (5.215, -0.294, -0.1532), (5.215, -2.062, -0.1532), (3.548, -2.062, -0.1532), (5.215, -4.785, 0.8502), (5.215, -4.328, 1.866), (3.548, -4.328, 1.866), (3.548, -4.785, 0.8502), (3.548, 6.844, 0.849), (3.548, 6.76, 1.781), (5.215, 6.76, 1.781), (5.215, 6.844, 0.849), (5.555, 5.664, 0.3839), (5.555, 6.287, 1.068), (5.555, 5.399, 3.439), (5.555, 6.131, 2.773), (5.555, -3.29, 2.857), (5.555, -2.376, 3.439), (5.555, -3.715, 0.3839), (5.555, -4.126, 1.036), (5.555, 3.844, 3.439), (5.555, 2.289, 3.439), (5.555, 0.734, 3.439), (5.555, -0.8209, 3.439), (5.555, -1.839, 0.3839), (5.555, 0.03686, 0.3839), (5.555, 1.913, 0.3839), (5.555, 3.788, 0.3839), (5.555, -3.708, 1.947), (5.555, 6.209, 1.92), (3.263, -3.884, 0.2708), (3.263, -4.297, 0.9215), (3.263, -2.451, 3.553), (3.263, -3.365, 2.969), (3.263, 6.235, 2.886), (3.263, 5.503, 3.553), (3.263, 5.787, 0.2708), (3.263, 6.41, 0.9545), (3.263, -0.8606, 3.553), (3.263, 0.7303, 3.553), (3.263, 2.321, 3.553), (3.263, 3.912, 3.553), (3.263, 3.853, 0.2708), (3.263, 1.919, 0.2708), (3.263, -0.01553, 0.2708), (3.263, -1.95, 0.2708), (3.263, -3.831, 1.945), (3.263, 6.322, 1.92), (1.83, -4.19, 1.87), (1.83, -5.203, 4.405), (0.0, -4.338, 2.242), (0.0, -5.054, 4.033), (1.43, -4.338, 2.242), (1.43, -5.054, 4.033), (0.0, -4.263, 2.669), (0.0, -4.637, 3.606), (1.997, 4.412, 0.7379), (2.71, 4.412, 1.743), (2.614, 3.796, 0.7379), (2.614, -3.574, 0.7379), (2.07, -4.19, 1.523), (1.998, -4.19, 0.7379), (2.946, 4.412, 4.233), (2.783, 4.583, 4.405), (2.783, 6.41, 4.405), (2.946, 6.34, 4.234), (2.116, 7.25, 4.405), (2.328, 7.118, 4.235), (2.327, -4.19, 4.232), (2.783, -3.499, 4.405), (2.946, -3.574, 4.232)], [], [(181, 175, 37, 52), (60, 25, 38, 71), (168, 159, 31, 74), (80, 81, 82, 83), (169, 155, 27, 77), (52, 37, 26, 47), (84, 85, 86, 87), (88, 89, 90, 91), (163, 157, 29, 44), (92, 93, 94, 95), (185, 170, 33, 68), (187, 177, 39, 79), (186, 173, 35, 75), (79, 39, 24, 77), (75, 35, 28, 74), (208, 200, 199, 210), (199, 198, 197, 202, 210), (3, 189, 188), (195, 194, 0, 4), (199, 201, 6, 2, 196, 198), (196, 207, 205, 197), (5, 7, 3), (2, 5, 207, 196), (202, 197, 205), (1, 6, 201, 200, 188), (189, 3, 7), (96, 97, 98, 99), (100, 101, 102, 103), (104, 105, 106, 107), (108, 109, 110, 111), (152, 13, 12, 153), (154, 26, 27, 155), (156, 28, 29, 157), (158, 30, 31, 159), (170, 19, 18, 171), (172, 34, 35, 173), (174, 36, 37, 175), (176, 38, 39, 177), (30, 33, 32, 31), (24, 39, 38, 25), (26, 37, 36, 27), (28, 35, 34, 29), (167, 152, 25, 60), (154, 160, 47, 26), (160, 161, 46, 47), (161, 162, 45, 46), (162, 163, 44, 45), (112, 113, 114, 115), (116, 117, 118, 119), (120, 121, 122, 123), (124, 125, 126, 127), (34, 55, 44, 29), (55, 54, 45, 44), (54, 53, 46, 45), (53, 52, 47, 46), (172, 178, 55, 34), (178, 179, 54, 55), (179, 180, 53, 54), (180, 181, 52, 53), (158, 164, 63, 30), (164, 165, 62, 63), (165, 166, 61, 62), (166, 167, 60, 61), (176, 182, 71, 38), (182, 183, 70, 71), (183, 184, 69, 70), (184, 185, 68, 69), (128, 129, 130, 131), (132, 133, 134, 135), (136, 137, 138, 139), (140, 141, 142, 143), (30, 63, 68, 33), (63, 62, 69, 68), (62, 61, 70, 69), (61, 60, 71, 70), (32, 75, 74, 31), (171, 186, 75, 32), (144, 145, 146, 147), (156, 168, 74, 28), (36, 79, 77, 27), (174, 187, 79, 36), (148, 149, 150, 151), (153, 169, 77, 24), (64, 56, 81, 80), (56, 8, 82, 81), (8, 19, 83, 82), (19, 64, 80, 83), (78, 16, 85, 84), (16, 15, 86, 85), (15, 76, 87, 86), (76, 78, 84, 87), (43, 51, 89, 88), (51, 22, 90, 89), (22, 11, 91, 90), (11, 43, 88, 91), (72, 10, 93, 92), (10, 23, 94, 93), (23, 73, 95, 94), (73, 72, 92, 95), (17, 14, 97, 96), (14, 15, 98, 97), (15, 16, 99, 98), (16, 17, 96, 99), (19, 8, 101, 100), (8, 9, 102, 101), (9, 18, 103, 102), (18, 19, 100, 103), (13, 20, 105, 104), (20, 21, 106, 105), (21, 12, 107, 106), (12, 13, 104, 107), (11, 22, 109, 108), (22, 23, 110, 109), (23, 10, 111, 110), (10, 11, 108, 111), (14, 17, 113, 112), (17, 48, 114, 113), (48, 40, 115, 114), (40, 14, 112, 115), (40, 48, 117, 116), (48, 49, 118, 117), (49, 41, 119, 118), (41, 40, 116, 119), (41, 49, 121, 120), (49, 50, 122, 121), (50, 42, 123, 122), (42, 41, 120, 123), (42, 50, 125, 124), (50, 51, 126, 125), (51, 43, 127, 126), (43, 42, 124, 127), (20, 13, 129, 128), (13, 59, 130, 129), (59, 67, 131, 130), (67, 20, 128, 131), (67, 59, 133, 132), (59, 58, 134, 133), (58, 66, 135, 134), (66, 67, 132, 135), (66, 58, 137, 136), (58, 57, 138, 137), (57, 65, 139, 138), (65, 66, 136, 139), (65, 57, 141, 140), (57, 56, 142, 141), (56, 64, 143, 142), (64, 65, 140, 143), (9, 72, 145, 144), (72, 73, 146, 145), (73, 18, 147, 146), (18, 9, 144, 147), (21, 78, 149, 148), (78, 76, 150, 149), (76, 12, 151, 150), (12, 21, 148, 151), (12, 76, 169, 153), (10, 72, 168, 156), (58, 59, 167, 166), (57, 58, 166, 165), (56, 57, 165, 164), (8, 56, 164, 158), (42, 43, 163, 162), (41, 42, 162, 161), (40, 41, 161, 160), (14, 40, 160, 154), (59, 13, 152, 167), (8, 158, 159, 9), (10, 156, 157, 11), (14, 154, 155, 15), (25, 152, 153, 24), (43, 11, 157, 163), (76, 15, 155, 169), (72, 9, 159, 168), (16, 78, 187, 174), (18, 73, 186, 171), (65, 64, 185, 184), (66, 65, 184, 183), (67, 66, 183, 182), (20, 67, 182, 176), (49, 48, 181, 180), (50, 49, 180, 179), (51, 50, 179, 178), (22, 51, 178, 172), (20, 176, 177, 21), (16, 174, 175, 17), (22, 172, 173, 23), (33, 170, 171, 32), (73, 23, 173, 186), (78, 21, 177, 187), (64, 19, 170, 185), (48, 17, 175, 181), (193, 192, 188, 189), (192, 190, 1, 188), (191, 193, 189, 7), (4, 0, 192, 193), (0, 194, 190, 192), (195, 4, 193, 191), (196, 197, 198), (199, 200, 201), (188, 200, 208, 3), (5, 206, 207), (204, 206, 5, 203), (209, 3, 208, 210), (206, 204, 205, 207), (203, 209, 210, 202), (204, 203, 202, 205), (203, 5, 3, 209)])
me_cube_002.polygons.foreach_set('material_index', [1, 0, 1, 0, 1, 0, 0, 0, 1, 0, 1, 1, 1, 0, 0, 1, 0, 0, 1, 0, 1, 0, 0, 0, 0, 0, 0, 0, 0, 0, 0, 1, 1, 1, 0, 1, 1, 1, 0, 0, 0, 0, 1, 1, 1, 1, 1, 0, 0, 0, 0, 0, 0, 0, 0, 1, 1, 1, 1, 1, 1, 1, 1, 1, 1, 1, 1, 0, 0, 0, 0, 0, 0, 0, 0, 0, 1, 0, 1, 0, 1, 0, 1, 0, 0, 0, 0, 0, 0, 0, 0, 0, 0, 0, 0, 0, 0, 0, 0, 0, 0, 0, 0, 0, 0, 0, 0, 0, 0, 0, 0, 0, 0, 0, 0, 0, 0, 0, 0, 0, 0, 0, 0, 0, 0, 0, 0, 0, 0, 0, 0, 0, 0, 0, 0, 0, 0, 0, 0, 0, 0, 0, 0, 0, 0, 0, 0, 0, 0, 0, 0, 0, 0, 0, 0, 0, 0, 0, 0, 0, 0, 0, 0, 0, 0, 0, 0, 0, 0, 1, 0, 0, 0, 0, 0, 0, 0, 0, 0, 0, 0, 0, 0, 0, 0, 0, 1, 0, 0, 0, 0, 0, 0, 0, 0, 0, 0, 1, 1, 0, 1, 0, 1, 1, 1, 1, 0])
_uv = me_cube_002.uv_layers.new(name='UVMap')
_uv.uv.foreach_set('vector', [0.0, 0.0, 0.0, 0.0, 0.0, 0.0, 0.0, 0.0, 0.4076, 0.5671, 0.4076, 0.529, 0.0, 0.0, 0.0, 0.0, 0.5023, 0.7386, 0.4417, 0.7389, 0.4517, 0.7344, 0.5025, 0.734, 0.3173, 0.6941, 0.3702, 0.6941, 0.3702, 0.7316, 0.3173, 0.7316, 0.5006, 0.5108, 0.5574, 0.5111, 0.5475, 0.5156, 0.5006, 0.5152, 0.0, 0.0, 0.0, 0.0, 0.0, 0.0, 0.0, 0.0, 0.5105, 0.4423, 0.5714, 0.4423, 0.5714, 0.4952, 0.5105, 0.4952, 0.6298, 0.6941, 0.6827, 0.6941, 0.6827, 0.7294, 0.6298, 0.7294, 0.6019, 0.6832, 0.6019, 0.722, 0.5924, 0.7173, 0.5924, 0.6803, 0.5111, 0.7548, 0.5775, 0.7548, 0.5775, 0.8077, 0.5111, 0.8077, 0.0, 0.0, 0.0, 0.0, 0.0, 0.0, 0.0, 0.0, 0.0, 0.0, 0.0, 0.0, 0.0, 0.0, 0.0, 0.0, 0.0, 0.0, 0.0, 0.0, 0.0, 0.0, 0.0, 0.0, 0.0, 0.0, 0.0, 0.0, 0.0, 0.0, 0.0, 0.0, 0.0, 0.0, 0.0, 0.0, 0.0, 0.0, 0.0, 0.0, 0.3211, 0.5788, 0.2995, 0.5399, 0.4076, 0.7348, 0.4076, 0.7348, 0.0, 0.0, 0.0, 0.0, 0.0, 0.0, 0.0, 0.0, 0.0, 0.0, 0.0, 0.0, 0.0, 0.0, 0.0, 0.0, 0.0, 0.0, 0.0, 0.0, 0.1334, 0.2405, 0.1334, 0.2405, 0.4076, 0.719, 0.3115, 0.5617, 0.0, 0.0, 0.0, 0.0, 0.3113, 0.3929, 0.4076, 0.5302, 0.0, 0.0, 0.0, 0.0, 0.0, 0.0, 0.0, 0.0, 0.0, 0.0, 0.0, 0.0, 0.2518, 0.4539, 0.0, 0.0, 0.0, 0.0, 0.0, 0.0, 0.0, 0.0, 0.0, 0.0, 0.0, 0.0, 0.0, 0.0, 0.0, 0.0, 0.0, 0.0, 0.3115, 0.5617, 0.2995, 0.5399, 0.2518, 0.4539, 0.0, 0.0, 0.0, 0.0, 0.0, 0.0, 0.6183, 0.4423, 0.6183, 0.4952, 0.5881, 0.4952, 0.5881, 0.4423, 0.3173, 0.7379, 0.3702, 0.7379, 0.3702, 0.747, 0.3173, 0.747, 0.3702, 0.5122, 0.3173, 0.5122, 0.3173, 0.5024, 0.3702, 0.5024, 0.6196, 0.7548, 0.6196, 0.8077, 0.592, 0.8077, 0.592, 0.7548, 0.3981, 0.5248, 0.375, 0.5146, 0.4197, 0.5, 0.4438, 0.5105, 0.6019, 0.5281, 0.5924, 0.5325, 0.5475, 0.5156, 0.5574, 0.5111, 0.563, 0.7383, 0.5533, 0.7335, 0.5924, 0.7173, 0.6019, 0.722, 0.3981, 0.7241, 0.4076, 0.7197, 0.4517, 0.7344, 0.4417, 0.7389, 0.0, 0.0, 0.0, 0.0, 0.0, 0.0, 0.0, 0.0, 0.0, 0.0, 0.0, 0.0, 0.0, 0.0, 0.0, 0.0, 0.0, 0.0, 0.0, 0.0, 0.0, 0.0, 0.0, 0.0, 0.0, 0.0, 0.0, 0.0, 0.0, 0.0, 0.0, 0.0, 0.4076, 0.7197, 0.0, 0.0, 0.0, 0.0, 0.4076, 0.7348, 0.4076, 0.5144, 0.0, 0.0, 0.0, 0.0, 0.4076, 0.529, 0.0, 0.0, 0.0, 0.0, 0.0, 0.0, 0.0, 0.0, 0.0, 0.0, 0.0, 0.0, 0.0, 0.0, 0.0, 0.0, 0.3981, 0.5647, 0.3981, 0.5248, 0.4076, 0.529, 0.4076, 0.5671, 0.6019, 0.5281, 0.6019, 0.5668, 0.5924, 0.5695, 0.5924, 0.5325, 0.6019, 0.5668, 0.6019, 0.6056, 0.5924, 0.6064, 0.5924, 0.5695, 0.6019, 0.6056, 0.6019, 0.6444, 0.5924, 0.6434, 0.5924, 0.6064, 0.6019, 0.6444, 0.6019, 0.6832, 0.5924, 0.6803, 0.5924, 0.6434, 0.6298, 0.5212, 0.6827, 0.5212, 0.6827, 0.5566, 0.6298, 0.5566, 0.6298, 0.5644, 0.6827, 0.5644, 0.6827, 0.5998, 0.6298, 0.5998, 0.6298, 0.6077, 0.6827, 0.6077, 0.6827, 0.643, 0.6298, 0.643, 0.6298, 0.6509, 0.6827, 0.6509, 0.6827, 0.6862, 0.6298, 0.6862, 0.0, 0.0, 0.0, 0.0, 0.0, 0.0, 0.0, 0.0, 0.0, 0.0, 0.0, 0.0, 0.0, 0.0, 0.0, 0.0, 0.0, 0.0, 0.0, 0.0, 0.0, 0.0, 0.0, 0.0, 0.0, 0.0, 0.0, 0.0, 0.0, 0.0, 0.0, 0.0, 0.0, 0.0, 0.0, 0.0, 0.0, 0.0, 0.0, 0.0, 0.0, 0.0, 0.0, 0.0, 0.0, 0.0, 0.0, 0.0, 0.0, 0.0, 0.0, 0.0, 0.0, 0.0, 0.0, 0.0, 0.0, 0.0, 0.0, 0.0, 0.0, 0.0, 0.0, 0.0, 0.3981, 0.7241, 0.3981, 0.6842, 0.4076, 0.6815, 0.4076, 0.7197, 0.3981, 0.6842, 0.3981, 0.6444, 0.4076, 0.6434, 0.4076, 0.6815, 0.3981, 0.6444, 0.3981, 0.6045, 0.4076, 0.6053, 0.4076, 0.6434, 0.3981, 0.6045, 0.3981, 0.5647, 0.4076, 0.5671, 0.4076, 0.6053, 0.0, 0.0, 0.0, 0.0, 0.0, 0.0, 0.0, 0.0, 0.0, 0.0, 0.0, 0.0, 0.0, 0.0, 0.0, 0.0, 0.0, 0.0, 0.0, 0.0, 0.0, 0.0, 0.0, 0.0, 0.0, 0.0, 0.0, 0.0, 0.0, 0.0, 0.0, 0.0, 0.3173, 0.5178, 0.3702, 0.5178, 0.3702, 0.5554, 0.3173, 0.5554, 0.3173, 0.5619, 0.3702, 0.5619, 0.3702, 0.5994, 0.3173, 0.5994, 0.3173, 0.6059, 0.3702, 0.6059, 0.3702, 0.6435, 0.3173, 0.6435, 0.3173, 0.65, 0.3702, 0.65, 0.3702, 0.6876, 0.3173, 0.6876, 0.4076, 0.7197, 0.4076, 0.6815, 0.0, 0.0, 0.0, 0.0, 0.4076, 0.6815, 0.4076, 0.6434, 0.0, 0.0, 0.0, 0.0, 0.4076, 0.6434, 0.4076, 0.6053, 0.0, 0.0, 0.0, 0.0, 0.4076, 0.6053, 0.4076, 0.5671, 0.0, 0.0, 0.0, 0.0, 0.0, 0.0, 0.0, 0.0, 0.0, 0.0, 0.0, 0.0, 0.0, 0.0, 0.0, 0.0, 0.0, 0.0, 0.0, 0.0, 0.4265, 0.7548, 0.4929, 0.7548, 0.4929, 0.8077, 0.4265, 0.8077, 0.563, 0.7383, 0.5023, 0.7386, 0.5025, 0.734, 0.5533, 0.7335, 0.0, 0.0, 0.0, 0.0, 0.0, 0.0, 0.0, 0.0, 0.0, 0.0, 0.0, 0.0, 0.0, 0.0, 0.0, 0.0, 0.4296, 0.4423, 0.4905, 0.4423, 0.4905, 0.4952, 0.4296, 0.4952, 0.4438, 0.5105, 0.5006, 0.5108, 0.5006, 0.5152, 0.4537, 0.5148, 0.3125, 0.6908, 0.375, 0.6908, 0.3702, 0.6941, 0.3173, 0.6941, 0.375, 0.6908, 0.375, 0.7349, 0.3702, 0.7316, 0.3702, 0.6941, 0.375, 0.7349, 0.3125, 0.7349, 0.3173, 0.7316, 0.3702, 0.7316, 0.3125, 0.7349, 0.3125, 0.6908, 0.3173, 0.6941, 0.3173, 0.7316, 0.5005, 0.4375, 0.5813, 0.4375, 0.5714, 0.4423, 0.5105, 0.4423, 0.5813, 0.4375, 0.5813, 0.5, 0.5714, 0.4952, 0.5714, 0.4423, 0.5813, 0.5, 0.5005, 0.5, 0.5105, 0.4952, 0.5714, 0.4952, 0.5005, 0.5, 0.5005, 0.4375, 0.5105, 0.4423, 0.5105, 0.4952, 0.625, 0.6901, 0.6875, 0.6901, 0.6827, 0.6941, 0.6298, 0.6941, 0.6875, 0.6901, 0.6875, 0.7333, 0.6827, 0.7294, 0.6827, 0.6941, 0.6875, 0.7333, 0.625, 0.7333, 0.6298, 0.7294, 0.6827, 0.7294, 0.625, 0.7333, 0.625, 0.6901, 0.6298, 0.6941, 0.6298, 0.7294, 0.502, 0.75, 0.5866, 0.75, 0.5775, 0.7548, 0.5111, 0.7548, 0.5866, 0.75, 0.5866, 0.8125, 0.5775, 0.8077, 0.5775, 0.7548, 0.5866, 0.8125, 0.502, 0.8125, 0.5111, 0.8077, 0.5775, 0.8077, 0.502, 0.8125, 0.502, 0.75, 0.5111, 0.7548, 0.5111, 0.8077, 0.625, 0.4375, 0.625, 0.5, 0.6183, 0.4952, 0.6183, 0.4423, 0.625, 0.5, 0.5813, 0.5, 0.5881, 0.4952, 0.6183, 0.4952, 0.5813, 0.5, 0.5813, 0.4375, 0.5881, 0.4423, 0.5881, 0.4952, 0.5813, 0.4375, 0.625, 0.4375, 0.6183, 0.4423, 0.5881, 0.4423, 0.3125, 0.7349, 0.375, 0.7349, 0.3702, 0.7379, 0.3173, 0.7379, 0.375, 0.7349, 0.375, 0.75, 0.3702, 0.747, 0.3702, 0.7379, 0.375, 0.75, 0.3125, 0.75, 0.3173, 0.747, 0.3702, 0.747, 0.3125, 0.75, 0.3125, 0.7349, 0.3173, 0.7379, 0.3173, 0.747, 0.375, 0.5146, 0.3125, 0.5146, 0.3173, 0.5122, 0.3702, 0.5122, 0.3125, 0.5146, 0.3125, 0.5, 0.3173, 0.5024, 0.3173, 0.5122, 0.3125, 0.5, 0.375, 0.5, 0.3702, 0.5024, 0.3173, 0.5024, 0.375, 0.5, 0.375, 0.5146, 0.3702, 0.5122, 0.3702, 0.5024, 0.625, 0.75, 0.625, 0.8125, 0.6196, 0.8077, 0.6196, 0.7548, 0.625, 0.8125, 0.5866, 0.8125, 0.592, 0.8077, 0.6196, 0.8077, 0.5866, 0.8125, 0.5866, 0.75, 0.592, 0.7548, 0.592, 0.8077, 0.5866, 0.75, 0.625, 0.75, 0.6196, 0.7548, 0.592, 0.7548, 0.625, 0.5173, 0.6875, 0.5173, 0.6827, 0.5212, 0.6298, 0.5212, 0.6875, 0.5173, 0.6875, 0.5605, 0.6827, 0.5566, 0.6827, 0.5212, 0.6875, 0.5605, 0.625, 0.5605, 0.6298, 0.5566, 0.6827, 0.5566, 0.625, 0.5605, 0.625, 0.5173, 0.6298, 0.5212, 0.6298, 0.5566, 0.625, 0.5605, 0.6875, 0.5605, 0.6827, 0.5644, 0.6298, 0.5644, 0.6875, 0.5605, 0.6875, 0.6037, 0.6827, 0.5998, 0.6827, 0.5644, 0.6875, 0.6037, 0.625, 0.6037, 0.6298, 0.5998, 0.6827, 0.5998, 0.625, 0.6037, 0.625, 0.5605, 0.6298, 0.5644, 0.6298, 0.5998, 0.625, 0.6037, 0.6875, 0.6037, 0.6827, 0.6077, 0.6298, 0.6077, 0.6875, 0.6037, 0.6875, 0.6469, 0.6827, 0.643, 0.6827, 0.6077, 0.6875, 0.6469, 0.625, 0.6469, 0.6298, 0.643, 0.6827, 0.643, 0.625, 0.6469, 0.625, 0.6037, 0.6298, 0.6077, 0.6298, 0.643, 0.625, 0.6469, 0.6875, 0.6469, 0.6827, 0.6509, 0.6298, 0.6509, 0.6875, 0.6469, 0.6875, 0.6901, 0.6827, 0.6862, 0.6827, 0.6509, 0.6875, 0.6901, 0.625, 0.6901, 0.6298, 0.6862, 0.6827, 0.6862, 0.625, 0.6901, 0.625, 0.6469, 0.6298, 0.6509, 0.6298, 0.6862, 0.3125, 0.5146, 0.375, 0.5146, 0.3702, 0.5178, 0.3173, 0.5178, 0.375, 0.5146, 0.375, 0.5586, 0.3702, 0.5554, 0.3702, 0.5178, 0.375, 0.5586, 0.3125, 0.5586, 0.3173, 0.5554, 0.3702, 0.5554, 0.3125, 0.5586, 0.3125, 0.5146, 0.3173, 0.5178, 0.3173, 0.5554, 0.3125, 0.5586, 0.375, 0.5586, 0.3702, 0.5619, 0.3173, 0.5619, 0.375, 0.5586, 0.375, 0.6027, 0.3702, 0.5994, 0.3702, 0.5619, 0.375, 0.6027, 0.3125, 0.6027, 0.3173, 0.5994, 0.3702, 0.5994, 0.3125, 0.6027, 0.3125, 0.5586, 0.3173, 0.5619, 0.3173, 0.5994, 0.3125, 0.6027, 0.375, 0.6027, 0.3702, 0.6059, 0.3173, 0.6059, 0.375, 0.6027, 0.375, 0.6468, 0.3702, 0.6435, 0.3702, 0.6059, 0.375, 0.6468, 0.3125, 0.6468, 0.3173, 0.6435, 0.3702, 0.6435, 0.3125, 0.6468, 0.3125, 0.6027, 0.3173, 0.6059, 0.3173, 0.6435, 0.3125, 0.6468, 0.375, 0.6468, 0.3702, 0.65, 0.3173, 0.65, 0.375, 0.6468, 0.375, 0.6908, 0.3702, 0.6876, 0.3702, 0.65, 0.375, 0.6908, 0.3125, 0.6908, 0.3173, 0.6876, 0.3702, 0.6876, 0.3125, 0.6908, 0.3125, 0.6468, 0.3173, 0.65, 0.3173, 0.6876, 0.4174, 0.75, 0.502, 0.75, 0.4929, 0.7548, 0.4265, 0.7548, 0.502, 0.75, 0.502, 0.8125, 0.4929, 0.8077, 0.4929, 0.7548, 0.502, 0.8125, 0.4174, 0.8125, 0.4265, 0.8077, 0.4929, 0.8077, 0.4174, 0.8125, 0.4174, 0.75, 0.4265, 0.7548, 0.4265, 0.8077, 0.4197, 0.4375, 0.5005, 0.4375, 0.4905, 0.4423, 0.4296, 0.4423, 0.5005, 0.4375, 0.5005, 0.5, 0.4905, 0.4952, 0.4905, 0.4423, 0.5005, 0.5, 0.4197, 0.5, 0.4296, 0.4952, 0.4905, 0.4952, 0.4197, 0.5, 0.4197, 0.4375, 0.4296, 0.4423, 0.4296, 0.4952, 0.4197, 0.5, 0.5005, 0.5, 0.5006, 0.5108, 0.4438, 0.5105, 0.5866, 0.75, 0.502, 0.75, 0.5023, 0.7386, 0.563, 0.7383, 0.375, 0.6027, 0.375, 0.5586, 0.3981, 0.5647, 0.3981, 0.6045, 0.375, 0.6468, 0.375, 0.6027, 0.3981, 0.6045, 0.3981, 0.6444, 0.375, 0.6908, 0.375, 0.6468, 0.3981, 0.6444, 0.3981, 0.6842, 0.375, 0.7349, 0.375, 0.6908, 0.3981, 0.6842, 0.3981, 0.7241, 0.625, 0.6469, 0.625, 0.6901, 0.6019, 0.6832, 0.6019, 0.6444, 0.625, 0.6037, 0.625, 0.6469, 0.6019, 0.6444, 0.6019, 0.6056, 0.625, 0.5605, 0.625, 0.6037, 0.6019, 0.6056, 0.6019, 0.5668, 0.625, 0.5173, 0.625, 0.5605, 0.6019, 0.5668, 0.6019, 0.5281, 0.375, 0.5586, 0.375, 0.5146, 0.3981, 0.5248, 0.3981, 0.5647, 0.375, 0.7349, 0.3981, 0.7241, 0.4417, 0.7389, 0.4174, 0.75, 0.5866, 0.75, 0.563, 0.7383, 0.6019, 0.722, 0.625, 0.7333, 0.625, 0.5173, 0.6019, 0.5281, 0.5574, 0.5111, 0.5813, 0.5, 0.4076, 0.529, 0.3981, 0.5248, 0.4438, 0.5105, 0.4537, 0.5148, 0.625, 0.6901, 0.625, 0.7333, 0.6019, 0.722, 0.6019, 0.6832, 0.5005, 0.5, 0.5813, 0.5, 0.5574, 0.5111, 0.5006, 0.5108, 0.502, 0.75, 0.4174, 0.75, 0.4417, 0.7389, 0.5023, 0.7386, 0.0, 0.0, 0.0, 0.0, 0.0, 0.0, 0.0, 0.0, 0.0, 0.0, 0.0, 0.0, 0.0, 0.0, 0.0, 0.0, 0.0, 0.0, 0.0, 0.0, 0.0, 0.0, 0.0, 0.0, 0.0, 0.0, 0.0, 0.0, 0.0, 0.0, 0.0, 0.0, 0.0, 0.0, 0.0, 0.0, 0.0, 0.0, 0.0, 0.0, 0.0, 0.0, 0.0, 0.0, 0.0, 0.0, 0.0, 0.0, 0.0, 0.0, 0.0, 0.0, 0.0, 0.0, 0.0, 0.0, 0.0, 0.0, 0.0, 0.0, 0.0, 0.0, 0.0, 0.0, 0.0, 0.0, 0.0, 0.0, 0.0, 0.0, 0.0, 0.0, 0.0, 0.0, 0.0, 0.0, 0.0, 0.0, 0.0, 0.0, 0.0, 0.0, 0.0, 0.0, 0.0, 0.0, 0.0, 0.0, 0.0, 0.0, 0.0, 0.0, 0.0, 0.0, 0.0, 0.0, 0.0, 0.0, 0.0, 0.0, 0.0, 0.0, 0.0, 0.0, 0.0, 0.0, 0.0, 0.0, 0.0, 0.0, 0.0, 0.0, 0.0, 0.0, 0.0, 0.0, 0.0, 0.0, 0.0, 0.0, 0.0, 0.0, 0.0, 0.0, 0.0, 0.0, 0.0, 0.0, 0.0, 0.0, 0.0, 0.0, 0.0, 0.0, 0.0, 0.0, 0.0, 0.0, 0.0, 0.0, 0.0, 0.0, 0.0, 0.0, 0.1967, 0.3546, 0.1967, 0.3546, 0.2518, 0.4539, 0.2518, 0.4539, 0.1967, 0.3546, 0.0, 0.0, 0.0, 0.0, 0.2518, 0.4539, 0.0, 0.0, 0.1967, 0.3546, 0.2518, 0.4539, 0.0, 0.0, 0.1334, 0.2405, 0.1334, 0.2405, 0.1967, 0.3546, 0.1967, 0.3546, 0.1334, 0.2405, 0.0, 0.0, 0.0, 0.0, 0.1967, 0.3546, 0.0, 0.0, 0.1334, 0.2405, 0.1967, 0.3546, 0.0, 0.0, 0.3113, 0.3929, 0.4076, 0.5144, 0.4076, 0.5302, 0.4076, 0.719, 0.3227, 0.5818, 0.3115, 0.5617, 0.2518, 0.4539, 0.2995, 0.5399, 0.3211, 0.5788, 0.2518, 0.4539, 0.0, 0.0, 0.0, 0.0, 0.0, 0.0, 0.0, 0.0, 0.0, 0.0, 0.0, 0.0, 0.0, 0.0, 0.3548, 0.6396, 0.2875, 0.5183, 0.3224, 0.5813, 0.3776, 0.6808, 0.0, 0.0, 0.0, 0.0, 0.0, 0.0, 0.0, 0.0, 0.0, 0.0, 0.0, 0.0, 0.0, 0.0, 0.0, 0.0, 0.0, 0.0, 0.0, 0.0, 0.0, 0.0, 0.0, 0.0, 0.0, 0.0, 0.0, 0.0, 0.2875, 0.5183, 0.3548, 0.6396])
me_cube_002.materials.append(mat_material)
me_cube_002.materials.append(mat_material_001)
me_cube_002.update()

# ---- objects
ob_top_005 = bpy.data.objects.new('Top.005', me_cube_010)
ob_top_003 = bpy.data.objects.new('Top.003', me_cube_009)
ob_top_002 = bpy.data.objects.new('Top.002', me_cube_008)
ob_top_001 = bpy.data.objects.new('Top.001', me_cube_001)
ob_top = bpy.data.objects.new('Top', me_cube_003)
ob_track = bpy.data.objects.new('Track', me_cube_002)

# ---- transforms, parenting, visibility, modifiers, constraints
ob_top_005.parent = ob_top_002
ob_top_005.matrix_parent_inverse = Matrix(((1.0, -0.0, 0.0, -0.0), (-0.0, 1.0, -0.0, -0.287), (0.0, -0.0, 1.0, -4.405), (-0.0, 0.0, -0.0, 1.0)))
ob_top_005.location = (0.0, 0.287, 4.405)
_m = ob_top_005.modifiers.new('Mirror', 'MIRROR')
_m.use_clip = True
ob_top_003.parent = ob_top_005
ob_top_003.matrix_parent_inverse = Matrix(((1.0, -0.0, 0.0, -0.0), (-0.0, 1.0, -0.0, -0.287), (0.0, -0.0, 1.0, -4.405), (-0.0, 0.0, -0.0, 1.0)))
ob_top_003.location = (0.0, 0.287, 4.405)
_m = ob_top_003.modifiers.new('Mirror', 'MIRROR')
_m.use_clip = True
ob_top_002.parent = ob_top
ob_top_002.matrix_parent_inverse = Matrix(((1.0, -0.0, 0.0, -0.0), (-0.0, 1.0, -0.0, -0.287), (0.0, -0.0, 1.0, -4.405), (-0.0, 0.0, -0.0, 1.0)))
ob_top_002.location = (0.0, -0.3189, 4.405)
ob_top_002.scale = (1.0, 1.246, 1.0)
_m = ob_top_002.modifiers.new('Mirror', 'MIRROR')
_m.use_clip = True
ob_top_001.parent = ob_top
ob_top_001.matrix_parent_inverse = Matrix(((1.0, -0.0, 0.0, -0.0), (-0.0, 1.0, -0.0, -0.287), (0.0, -0.0, 1.0, -4.405), (-0.0, 0.0, -0.0, 1.0)))
ob_top_001.location = (0.0, 5.288, 8.515)
_m = ob_top_001.modifiers.new('Mirror', 'MIRROR')
_m.use_clip = True
ob_top.location = (0.0, 0.287, 4.405)
_m = ob_top.modifiers.new('Mirror', 'MIRROR')
_m.use_clip = True
ob_track.location = (0.0, 0.0, 0.0)
_m = ob_track.modifiers.new('Mirror', 'MIRROR')
_m.use_clip = True

# ---- collection membership
scene.collection.objects.link(ob_top_005)
scene.collection.objects.link(ob_top_003)
scene.collection.objects.link(ob_top_002)
scene.collection.objects.link(ob_top_001)
scene.collection.objects.link(ob_top)
col_modeling.objects.link(ob_track)

# ---- scene / render settings (as saved in the file)
scene.frame_start = 1; scene.frame_end = 250; scene.frame_set(0)
scene.render.engine = 'BLENDER_EEVEE_NEXT'
scene.cycles.sampling_pattern = 'TABULATED_SOBOL'
scene.eevee.ray_tracing_options.trace_max_roughness = 0.0
bpy.context.view_layer.update()

# ---- added for rendering (the .blend has no active camera): camera
cam_auto = bpy.data.cameras.new('AutoCamera')
cam_auto.lens = 50.0
cam_auto.sensor_width = 36.0
cam_auto.clip_end = 1000.0
ob_auto_camera = bpy.data.objects.new('AutoCamera', cam_auto)
scene.collection.objects.link(ob_auto_camera)
ob_auto_camera.location = (20.1704, -22.3278, 20.4177)
ob_auto_camera.rotation_euler = (1.09748, -7.21219e-08, 0.694738)
scene.camera = ob_auto_camera
bpy.context.view_layer.update()
